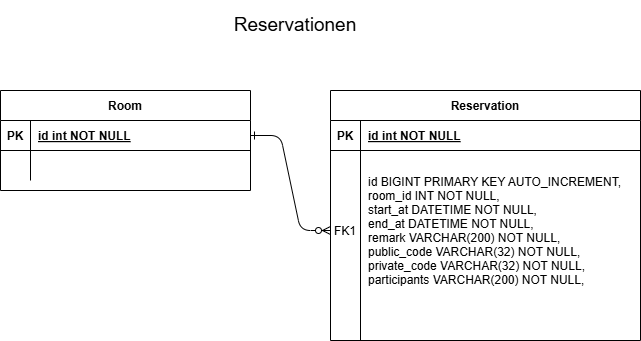

The diagram above was exported from draw.io. Its source (the exported page's mxGraphModel, read from the mxfile embedded in the PNG):
<mxGraphModel dx="1251" dy="811" grid="1" gridSize="10" guides="1" tooltips="1" connect="1" arrows="1" fold="1" page="1" pageScale="1" pageWidth="850" pageHeight="1100" math="0" shadow="0" extFonts="Permanent Marker^https://fonts.googleapis.com/css?family=Permanent+Marker">
  <root>
    <mxCell id="0" />
    <mxCell id="1" parent="0" />
    <mxCell id="C-vyLk0tnHw3VtMMgP7b-1" value="" style="edgeStyle=entityRelationEdgeStyle;endArrow=ERzeroToMany;startArrow=ERone;endFill=1;startFill=0;" parent="1" source="C-vyLk0tnHw3VtMMgP7b-24" target="C-vyLk0tnHw3VtMMgP7b-6" edge="1">
      <mxGeometry width="100" height="100" relative="1" as="geometry">
        <mxPoint x="340" y="720" as="sourcePoint" />
        <mxPoint x="440" y="620" as="targetPoint" />
      </mxGeometry>
    </mxCell>
    <mxCell id="C-vyLk0tnHw3VtMMgP7b-2" value="Reservation" style="shape=table;startSize=30;container=1;collapsible=1;childLayout=tableLayout;fixedRows=1;rowLines=0;fontStyle=1;align=center;resizeLast=1;" parent="1" vertex="1">
      <mxGeometry x="460" y="120" width="310" height="250" as="geometry" />
    </mxCell>
    <mxCell id="C-vyLk0tnHw3VtMMgP7b-3" value="" style="shape=partialRectangle;collapsible=0;dropTarget=0;pointerEvents=0;fillColor=none;points=[[0,0.5],[1,0.5]];portConstraint=eastwest;top=0;left=0;right=0;bottom=1;" parent="C-vyLk0tnHw3VtMMgP7b-2" vertex="1">
      <mxGeometry y="30" width="310" height="30" as="geometry" />
    </mxCell>
    <mxCell id="C-vyLk0tnHw3VtMMgP7b-4" value="PK" style="shape=partialRectangle;overflow=hidden;connectable=0;fillColor=none;top=0;left=0;bottom=0;right=0;fontStyle=1;" parent="C-vyLk0tnHw3VtMMgP7b-3" vertex="1">
      <mxGeometry width="30" height="30" as="geometry">
        <mxRectangle width="30" height="30" as="alternateBounds" />
      </mxGeometry>
    </mxCell>
    <mxCell id="C-vyLk0tnHw3VtMMgP7b-5" value="id int NOT NULL" style="shape=partialRectangle;overflow=hidden;connectable=0;fillColor=none;top=0;left=0;bottom=0;right=0;align=left;spacingLeft=6;fontStyle=5;" parent="C-vyLk0tnHw3VtMMgP7b-3" vertex="1">
      <mxGeometry x="30" width="280" height="30" as="geometry">
        <mxRectangle width="280" height="30" as="alternateBounds" />
      </mxGeometry>
    </mxCell>
    <mxCell id="C-vyLk0tnHw3VtMMgP7b-6" value="" style="shape=partialRectangle;collapsible=0;dropTarget=0;pointerEvents=0;fillColor=none;points=[[0,0.5],[1,0.5]];portConstraint=eastwest;top=0;left=0;right=0;bottom=0;fontStyle=2" parent="C-vyLk0tnHw3VtMMgP7b-2" vertex="1">
      <mxGeometry y="60" width="310" height="160" as="geometry" />
    </mxCell>
    <mxCell id="C-vyLk0tnHw3VtMMgP7b-7" value="FK1" style="shape=partialRectangle;overflow=hidden;connectable=0;fillColor=none;top=0;left=0;bottom=0;right=0;" parent="C-vyLk0tnHw3VtMMgP7b-6" vertex="1">
      <mxGeometry width="30" height="160" as="geometry">
        <mxRectangle width="30" height="160" as="alternateBounds" />
      </mxGeometry>
    </mxCell>
    <mxCell id="C-vyLk0tnHw3VtMMgP7b-8" value="id BIGINT PRIMARY KEY AUTO_INCREMENT,&#10;room_id INT NOT NULL,&#10;start_at DATETIME NOT NULL,&#10;end_at   DATETIME NOT NULL,&#10;remark   VARCHAR(200) NOT NULL,&#10;public_code  VARCHAR(32) NOT NULL,&#10;private_code VARCHAR(32) NOT NULL,&#10;participants VARCHAR(200) NOT NULL," style="shape=partialRectangle;overflow=hidden;connectable=0;fillColor=none;top=0;left=0;bottom=0;right=0;align=left;spacingLeft=6;fontStyle=0" parent="C-vyLk0tnHw3VtMMgP7b-6" vertex="1">
      <mxGeometry x="30" width="280" height="160" as="geometry">
        <mxRectangle width="280" height="160" as="alternateBounds" />
      </mxGeometry>
    </mxCell>
    <mxCell id="C-vyLk0tnHw3VtMMgP7b-9" value="" style="shape=partialRectangle;collapsible=0;dropTarget=0;pointerEvents=0;fillColor=none;points=[[0,0.5],[1,0.5]];portConstraint=eastwest;top=0;left=0;right=0;bottom=0;" parent="C-vyLk0tnHw3VtMMgP7b-2" vertex="1">
      <mxGeometry y="220" width="310" height="30" as="geometry" />
    </mxCell>
    <mxCell id="C-vyLk0tnHw3VtMMgP7b-10" value="" style="shape=partialRectangle;overflow=hidden;connectable=0;fillColor=none;top=0;left=0;bottom=0;right=0;" parent="C-vyLk0tnHw3VtMMgP7b-9" vertex="1">
      <mxGeometry width="30" height="30" as="geometry">
        <mxRectangle width="30" height="30" as="alternateBounds" />
      </mxGeometry>
    </mxCell>
    <mxCell id="C-vyLk0tnHw3VtMMgP7b-11" value="" style="shape=partialRectangle;overflow=hidden;connectable=0;fillColor=none;top=0;left=0;bottom=0;right=0;align=left;spacingLeft=6;" parent="C-vyLk0tnHw3VtMMgP7b-9" vertex="1">
      <mxGeometry x="30" width="280" height="30" as="geometry">
        <mxRectangle width="280" height="30" as="alternateBounds" />
      </mxGeometry>
    </mxCell>
    <mxCell id="C-vyLk0tnHw3VtMMgP7b-23" value="Room" style="shape=table;startSize=30;container=1;collapsible=1;childLayout=tableLayout;fixedRows=1;rowLines=0;fontStyle=1;align=center;resizeLast=1;" parent="1" vertex="1">
      <mxGeometry x="130" y="120" width="250" height="100" as="geometry" />
    </mxCell>
    <mxCell id="C-vyLk0tnHw3VtMMgP7b-24" value="" style="shape=partialRectangle;collapsible=0;dropTarget=0;pointerEvents=0;fillColor=none;points=[[0,0.5],[1,0.5]];portConstraint=eastwest;top=0;left=0;right=0;bottom=1;" parent="C-vyLk0tnHw3VtMMgP7b-23" vertex="1">
      <mxGeometry y="30" width="250" height="30" as="geometry" />
    </mxCell>
    <mxCell id="C-vyLk0tnHw3VtMMgP7b-25" value="PK" style="shape=partialRectangle;overflow=hidden;connectable=0;fillColor=none;top=0;left=0;bottom=0;right=0;fontStyle=1;" parent="C-vyLk0tnHw3VtMMgP7b-24" vertex="1">
      <mxGeometry width="30" height="30" as="geometry">
        <mxRectangle width="30" height="30" as="alternateBounds" />
      </mxGeometry>
    </mxCell>
    <mxCell id="C-vyLk0tnHw3VtMMgP7b-26" value="id int NOT NULL" style="shape=partialRectangle;overflow=hidden;connectable=0;fillColor=none;top=0;left=0;bottom=0;right=0;align=left;spacingLeft=6;fontStyle=5;" parent="C-vyLk0tnHw3VtMMgP7b-24" vertex="1">
      <mxGeometry x="30" width="220" height="30" as="geometry">
        <mxRectangle width="220" height="30" as="alternateBounds" />
      </mxGeometry>
    </mxCell>
    <mxCell id="C-vyLk0tnHw3VtMMgP7b-27" value="" style="shape=partialRectangle;collapsible=0;dropTarget=0;pointerEvents=0;fillColor=none;points=[[0,0.5],[1,0.5]];portConstraint=eastwest;top=0;left=0;right=0;bottom=0;" parent="C-vyLk0tnHw3VtMMgP7b-23" vertex="1">
      <mxGeometry y="60" width="250" height="30" as="geometry" />
    </mxCell>
    <mxCell id="C-vyLk0tnHw3VtMMgP7b-28" value="" style="shape=partialRectangle;overflow=hidden;connectable=0;fillColor=none;top=0;left=0;bottom=0;right=0;" parent="C-vyLk0tnHw3VtMMgP7b-27" vertex="1">
      <mxGeometry width="30" height="30" as="geometry">
        <mxRectangle width="30" height="30" as="alternateBounds" />
      </mxGeometry>
    </mxCell>
    <mxCell id="C-vyLk0tnHw3VtMMgP7b-29" value="" style="shape=partialRectangle;overflow=hidden;connectable=0;fillColor=none;top=0;left=0;bottom=0;right=0;align=left;spacingLeft=6;" parent="C-vyLk0tnHw3VtMMgP7b-27" vertex="1">
      <mxGeometry x="30" width="220" height="30" as="geometry">
        <mxRectangle width="220" height="30" as="alternateBounds" />
      </mxGeometry>
    </mxCell>
    <mxCell id="UuKKd7Qgjnt_B5TlHLFm-1" value="&lt;font style=&quot;font-size: 19px;&quot;&gt;Reservationen&lt;/font&gt;" style="text;html=1;whiteSpace=wrap;strokeColor=none;fillColor=none;align=center;verticalAlign=middle;rounded=0;" parent="1" vertex="1">
      <mxGeometry x="315" y="30" width="220" height="50" as="geometry" />
    </mxCell>
    <mxCell id="ib2Olo7kYOtFa03D0uJ_-16" value="" style="shape=partialRectangle;overflow=hidden;connectable=0;fillColor=none;top=0;left=0;bottom=0;right=0;" parent="1" vertex="1">
      <mxGeometry x="450" y="243" width="30" height="30" as="geometry">
        <mxRectangle width="30" height="30" as="alternateBounds" />
      </mxGeometry>
    </mxCell>
    <mxCell id="ib2Olo7kYOtFa03D0uJ_-18" value="" style="endArrow=none;html=1;rounded=0;" parent="1" edge="1">
      <mxGeometry width="50" height="50" relative="1" as="geometry">
        <mxPoint x="490" y="360" as="sourcePoint" />
        <mxPoint x="490" y="180" as="targetPoint" />
      </mxGeometry>
    </mxCell>
  </root>
</mxGraphModel>